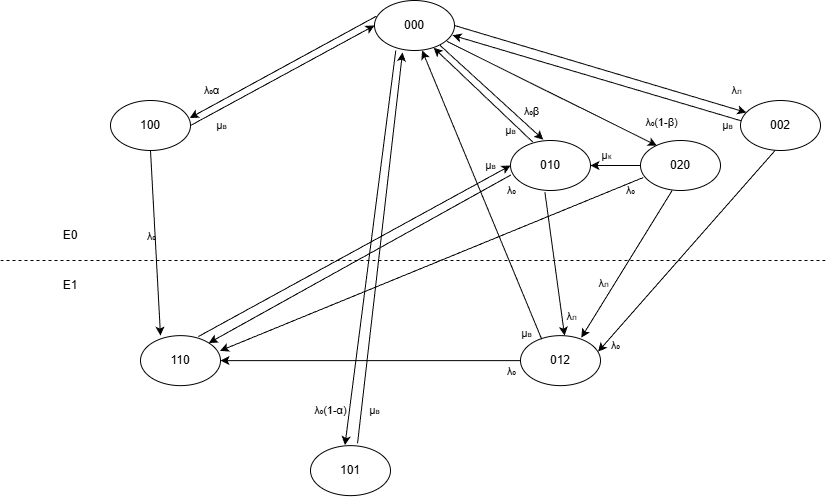

The diagram above was exported from draw.io. Its source (the exported page's mxGraphModel, read from the mxfile embedded in the PNG):
<mxGraphModel dx="1426" dy="795" grid="1" gridSize="10" guides="1" tooltips="1" connect="1" arrows="1" fold="1" page="1" pageScale="1" pageWidth="827" pageHeight="1169" math="0" shadow="0">
  <root>
    <mxCell id="0" />
    <mxCell id="1" parent="0" />
    <mxCell id="cdxS-M1NbGxaLQ-tKY9K-13" parent="1" style="ellipse;whiteSpace=wrap;html=1;" value="000" vertex="1">
      <mxGeometry height="50" width="80" x="374" y="20" as="geometry" />
    </mxCell>
    <mxCell id="cdxS-M1NbGxaLQ-tKY9K-15" parent="1" style="ellipse;whiteSpace=wrap;html=1;" value="100" vertex="1">
      <mxGeometry height="50" width="80" x="110" y="120" as="geometry" />
    </mxCell>
    <mxCell id="cdxS-M1NbGxaLQ-tKY9K-16" parent="1" style="ellipse;whiteSpace=wrap;html=1;" value="01&lt;span style=&quot;background-color: transparent; color: light-dark(rgb(0, 0, 0), rgb(255, 255, 255));&quot;&gt;0&lt;/span&gt;" vertex="1">
      <mxGeometry height="50" width="80" x="510" y="160" as="geometry" />
    </mxCell>
    <mxCell id="cdxS-M1NbGxaLQ-tKY9K-17" parent="1" style="ellipse;whiteSpace=wrap;html=1;" value="101" vertex="1">
      <mxGeometry height="50" width="80" x="310" y="465.13" as="geometry" />
    </mxCell>
    <mxCell id="cdxS-M1NbGxaLQ-tKY9K-18" parent="1" style="ellipse;whiteSpace=wrap;html=1;" value="020" vertex="1">
      <mxGeometry height="50" width="80" x="640" y="160" as="geometry" />
    </mxCell>
    <mxCell id="cdxS-M1NbGxaLQ-tKY9K-20" parent="1" style="ellipse;whiteSpace=wrap;html=1;" value="002" vertex="1">
      <mxGeometry height="50" width="80" x="740" y="120" as="geometry" />
    </mxCell>
    <mxCell id="cdxS-M1NbGxaLQ-tKY9K-21" parent="1" style="ellipse;whiteSpace=wrap;html=1;" value="012" vertex="1">
      <mxGeometry height="50" width="80" x="520" y="355.13" as="geometry" />
    </mxCell>
    <mxCell id="srJffqGDGw885YCpQ9y4-1" parent="1" style="ellipse;whiteSpace=wrap;html=1;" value="110" vertex="1">
      <mxGeometry height="50" width="80" x="140" y="355.13" as="geometry" />
    </mxCell>
    <mxCell id="srJffqGDGw885YCpQ9y4-2" parent="1" style="text;html=1;whiteSpace=wrap;strokeColor=none;fillColor=none;align=center;verticalAlign=middle;rounded=0;" value="Е0" vertex="1">
      <mxGeometry height="30" width="60" x="40" y="240" as="geometry" />
    </mxCell>
    <mxCell id="srJffqGDGw885YCpQ9y4-3" parent="1" style="text;html=1;whiteSpace=wrap;strokeColor=none;fillColor=none;align=center;verticalAlign=middle;rounded=0;" value="Е1" vertex="1">
      <mxGeometry height="30" width="60" x="40" y="290" as="geometry" />
    </mxCell>
    <mxCell id="srJffqGDGw885YCpQ9y4-4" edge="1" parent="1" style="endArrow=none;dashed=1;html=1;rounded=0;" value="">
      <mxGeometry height="50" relative="1" width="50" as="geometry">
        <mxPoint y="280" as="sourcePoint" />
        <mxPoint x="826" y="280" as="targetPoint" />
      </mxGeometry>
    </mxCell>
    <mxCell id="srJffqGDGw885YCpQ9y4-5" edge="1" parent="1" source="cdxS-M1NbGxaLQ-tKY9K-15" style="endArrow=classic;html=1;rounded=0;entryX=0;entryY=0.5;entryDx=0;entryDy=0;exitX=1;exitY=0.5;exitDx=0;exitDy=0;" target="cdxS-M1NbGxaLQ-tKY9K-13" value="">
      <mxGeometry relative="1" as="geometry">
        <mxPoint x="280" y="109.43" as="sourcePoint" />
        <mxPoint x="380" y="109.43" as="targetPoint" />
      </mxGeometry>
    </mxCell>
    <mxCell id="srJffqGDGw885YCpQ9y4-6" connectable="0" parent="srJffqGDGw885YCpQ9y4-5" style="edgeLabel;resizable=0;html=1;;align=center;verticalAlign=middle;labelBackgroundColor=none;" value="µ&lt;font style=&quot;font-size: 8px;&quot;&gt;в&lt;/font&gt;" vertex="1">
      <mxGeometry relative="1" as="geometry">
        <mxPoint x="-62" y="50" as="offset" />
      </mxGeometry>
    </mxCell>
    <mxCell id="srJffqGDGw885YCpQ9y4-8" edge="1" parent="1" source="cdxS-M1NbGxaLQ-tKY9K-13" style="endArrow=classic;html=1;rounded=0;exitX=0.023;exitY=0.314;exitDx=0;exitDy=0;exitPerimeter=0;entryX=0.991;entryY=0.349;entryDx=0;entryDy=0;entryPerimeter=0;" target="cdxS-M1NbGxaLQ-tKY9K-15" value="">
      <mxGeometry relative="1" as="geometry">
        <mxPoint x="292" y="110" as="sourcePoint" />
        <mxPoint x="278" y="30" as="targetPoint" />
      </mxGeometry>
    </mxCell>
    <mxCell id="srJffqGDGw885YCpQ9y4-9" connectable="0" parent="srJffqGDGw885YCpQ9y4-8" style="edgeLabel;resizable=0;html=1;;align=center;verticalAlign=middle;labelBackgroundColor=none;" value="λ&lt;font&gt;₀&lt;/font&gt;α" vertex="1">
      <mxGeometry relative="1" as="geometry">
        <mxPoint x="-72" y="23" as="offset" />
      </mxGeometry>
    </mxCell>
    <mxCell id="srJffqGDGw885YCpQ9y4-22" edge="1" parent="1" source="cdxS-M1NbGxaLQ-tKY9K-13" style="endArrow=classic;html=1;rounded=0;exitX=0.819;exitY=0.898;exitDx=0;exitDy=0;entryX=0.409;entryY=-0.018;entryDx=0;entryDy=0;entryPerimeter=0;exitPerimeter=0;" target="cdxS-M1NbGxaLQ-tKY9K-16" value="">
      <mxGeometry relative="1" as="geometry">
        <mxPoint x="458" y="53" as="sourcePoint" />
        <mxPoint x="374" y="110" as="targetPoint" />
      </mxGeometry>
    </mxCell>
    <mxCell id="srJffqGDGw885YCpQ9y4-23" connectable="0" parent="srJffqGDGw885YCpQ9y4-22" style="edgeLabel;resizable=0;html=1;;align=center;verticalAlign=middle;labelBackgroundColor=none;" value="λ₀β" vertex="1">
      <mxGeometry relative="1" as="geometry">
        <mxPoint x="39" y="18" as="offset" />
      </mxGeometry>
    </mxCell>
    <mxCell id="srJffqGDGw885YCpQ9y4-24" edge="1" parent="1" source="cdxS-M1NbGxaLQ-tKY9K-16" style="endArrow=classic;html=1;rounded=0;exitX=0.43;exitY=1.034;exitDx=0;exitDy=0;entryX=0.551;entryY=0;entryDx=0;entryDy=0;entryPerimeter=0;exitPerimeter=0;" target="cdxS-M1NbGxaLQ-tKY9K-21" value="">
      <mxGeometry relative="1" as="geometry">
        <mxPoint x="480" y="190" as="sourcePoint" />
        <mxPoint x="440" y="230" as="targetPoint" />
      </mxGeometry>
    </mxCell>
    <mxCell id="srJffqGDGw885YCpQ9y4-25" connectable="0" parent="srJffqGDGw885YCpQ9y4-24" style="edgeLabel;resizable=0;html=1;;align=center;verticalAlign=middle;labelBackgroundColor=none;" value="λ&lt;font style=&quot;font-size: 8px;&quot;&gt;л&lt;/font&gt;" vertex="1">
      <mxGeometry relative="1" as="geometry">
        <mxPoint x="16" y="52" as="offset" />
      </mxGeometry>
    </mxCell>
    <mxCell id="srJffqGDGw885YCpQ9y4-26" edge="1" parent="1" source="cdxS-M1NbGxaLQ-tKY9K-16" style="endArrow=classic;html=1;rounded=0;exitX=0.278;exitY=0.03;exitDx=0;exitDy=0;entryX=0.74;entryY=0.946;entryDx=0;entryDy=0;entryPerimeter=0;exitPerimeter=0;" target="cdxS-M1NbGxaLQ-tKY9K-13" value="">
      <mxGeometry relative="1" as="geometry">
        <mxPoint x="322" y="124" as="sourcePoint" />
        <mxPoint x="400" y="70" as="targetPoint" />
      </mxGeometry>
    </mxCell>
    <mxCell id="srJffqGDGw885YCpQ9y4-27" connectable="0" parent="srJffqGDGw885YCpQ9y4-26" style="edgeLabel;resizable=0;html=1;;align=center;verticalAlign=middle;labelBackgroundColor=none;" value="µ&lt;font style=&quot;font-size: 8px;&quot;&gt;в&lt;/font&gt;" vertex="1">
      <mxGeometry relative="1" as="geometry">
        <mxPoint x="27" y="35" as="offset" />
      </mxGeometry>
    </mxCell>
    <mxCell id="srJffqGDGw885YCpQ9y4-28" edge="1" parent="1" source="cdxS-M1NbGxaLQ-tKY9K-13" style="endArrow=classic;html=1;rounded=0;exitX=0.906;exitY=0.819;exitDx=0;exitDy=0;entryX=0.204;entryY=0.102;entryDx=0;entryDy=0;entryPerimeter=0;exitPerimeter=0;" target="cdxS-M1NbGxaLQ-tKY9K-18" value="">
      <mxGeometry relative="1" as="geometry">
        <mxPoint x="439.9958004376732" y="65.3899792237936" as="sourcePoint" />
        <mxPoint x="649.4780292105451" y="170.00360433757965" as="targetPoint" />
      </mxGeometry>
    </mxCell>
    <mxCell id="srJffqGDGw885YCpQ9y4-29" connectable="0" parent="srJffqGDGw885YCpQ9y4-28" style="edgeLabel;resizable=0;html=1;;align=center;verticalAlign=middle;labelBackgroundColor=none;" value="λ₀(1-β)" vertex="1">
      <mxGeometry relative="1" as="geometry">
        <mxPoint x="109" y="29" as="offset" />
      </mxGeometry>
    </mxCell>
    <mxCell id="srJffqGDGw885YCpQ9y4-30" edge="1" parent="1" source="cdxS-M1NbGxaLQ-tKY9K-18" style="endArrow=classic;html=1;rounded=0;exitX=0;exitY=0.5;exitDx=0;exitDy=0;entryX=1;entryY=0.5;entryDx=0;entryDy=0;" target="cdxS-M1NbGxaLQ-tKY9K-16" value="">
      <mxGeometry relative="1" as="geometry">
        <mxPoint x="440" y="179" as="sourcePoint" />
        <mxPoint x="481" y="140" as="targetPoint" />
      </mxGeometry>
    </mxCell>
    <mxCell id="srJffqGDGw885YCpQ9y4-31" connectable="0" parent="srJffqGDGw885YCpQ9y4-30" style="edgeLabel;resizable=0;html=1;;align=center;verticalAlign=middle;labelBackgroundColor=none;" value="µ&lt;font style=&quot;font-size: 8px;&quot;&gt;к&lt;/font&gt;" vertex="1">
      <mxGeometry relative="1" as="geometry">
        <mxPoint x="-10" y="-11" as="offset" />
      </mxGeometry>
    </mxCell>
    <mxCell id="srJffqGDGw885YCpQ9y4-32" edge="1" parent="1" source="cdxS-M1NbGxaLQ-tKY9K-13" style="endArrow=classic;html=1;rounded=0;exitX=1;exitY=0.5;exitDx=0;exitDy=0;entryX=0.073;entryY=0.24;entryDx=0;entryDy=0;entryPerimeter=0;" target="cdxS-M1NbGxaLQ-tKY9K-20" value="">
      <mxGeometry relative="1" as="geometry">
        <mxPoint x="510" y="60" as="sourcePoint" />
        <mxPoint x="538" y="107" as="targetPoint" />
      </mxGeometry>
    </mxCell>
    <mxCell id="srJffqGDGw885YCpQ9y4-33" connectable="0" parent="srJffqGDGw885YCpQ9y4-32" style="edgeLabel;resizable=0;html=1;;align=center;verticalAlign=middle;labelBackgroundColor=none;" value="λ&lt;font style=&quot;font-size: 8px;&quot;&gt;л&lt;/font&gt;" vertex="1">
      <mxGeometry relative="1" as="geometry">
        <mxPoint x="136" y="21" as="offset" />
      </mxGeometry>
    </mxCell>
    <mxCell id="srJffqGDGw885YCpQ9y4-36" edge="1" parent="1" source="cdxS-M1NbGxaLQ-tKY9K-20" style="endArrow=classic;html=1;rounded=0;exitX=0.01;exitY=0.407;exitDx=0;exitDy=0;entryX=0.975;entryY=0.696;entryDx=0;entryDy=0;entryPerimeter=0;exitPerimeter=0;" target="cdxS-M1NbGxaLQ-tKY9K-13" value="">
      <mxGeometry relative="1" as="geometry">
        <mxPoint x="530" y="149" as="sourcePoint" />
        <mxPoint x="571" y="110" as="targetPoint" />
      </mxGeometry>
    </mxCell>
    <mxCell id="srJffqGDGw885YCpQ9y4-37" connectable="0" parent="srJffqGDGw885YCpQ9y4-36" style="edgeLabel;resizable=0;html=1;;align=center;verticalAlign=middle;labelBackgroundColor=none;" value="µ&lt;font style=&quot;font-size: 8px;&quot;&gt;в&lt;/font&gt;" vertex="1">
      <mxGeometry relative="1" as="geometry">
        <mxPoint x="130" y="47" as="offset" />
      </mxGeometry>
    </mxCell>
    <mxCell id="srJffqGDGw885YCpQ9y4-42" edge="1" parent="1" source="cdxS-M1NbGxaLQ-tKY9K-21" style="endArrow=classic;html=1;rounded=0;exitX=0.265;exitY=0.071;exitDx=0;exitDy=0;entryX=0.595;entryY=1;entryDx=0;entryDy=0;exitPerimeter=0;entryPerimeter=0;" target="cdxS-M1NbGxaLQ-tKY9K-13" value="">
      <mxGeometry relative="1" as="geometry">
        <mxPoint x="415" y="229" as="sourcePoint" />
        <mxPoint x="350" y="180" as="targetPoint" />
      </mxGeometry>
    </mxCell>
    <mxCell id="srJffqGDGw885YCpQ9y4-43" connectable="0" parent="srJffqGDGw885YCpQ9y4-42" style="edgeLabel;resizable=0;html=1;;align=center;verticalAlign=middle;labelBackgroundColor=none;" value="µ&lt;font style=&quot;font-size: 8px;&quot;&gt;в&lt;/font&gt;" vertex="1">
      <mxGeometry relative="1" as="geometry">
        <mxPoint x="44" y="138" as="offset" />
      </mxGeometry>
    </mxCell>
    <mxCell id="srJffqGDGw885YCpQ9y4-50" edge="1" parent="1" source="cdxS-M1NbGxaLQ-tKY9K-13" style="endArrow=classic;html=1;rounded=0;exitX=0.266;exitY=1;exitDx=0;exitDy=0;exitPerimeter=0;entryX=0.431;entryY=-0.01;entryDx=0;entryDy=0;entryPerimeter=0;" target="cdxS-M1NbGxaLQ-tKY9K-17" value="">
      <mxGeometry relative="1" as="geometry">
        <mxPoint x="559" y="190" as="sourcePoint" />
        <mxPoint x="290" y="360" as="targetPoint" />
      </mxGeometry>
    </mxCell>
    <mxCell id="srJffqGDGw885YCpQ9y4-51" connectable="0" parent="srJffqGDGw885YCpQ9y4-50" style="edgeLabel;resizable=0;html=1;;align=center;verticalAlign=middle;labelBackgroundColor=none;" value="λ&lt;font&gt;₀(1-&lt;/font&gt;α)" vertex="1">
      <mxGeometry relative="1" as="geometry">
        <mxPoint x="-40" y="162" as="offset" />
      </mxGeometry>
    </mxCell>
    <mxCell id="srJffqGDGw885YCpQ9y4-52" edge="1" parent="1" source="cdxS-M1NbGxaLQ-tKY9K-17" style="endArrow=classic;html=1;rounded=0;exitX=0.588;exitY=-0.043;exitDx=0;exitDy=0;entryX=0.35;entryY=1.04;entryDx=0;entryDy=0;entryPerimeter=0;exitPerimeter=0;" target="cdxS-M1NbGxaLQ-tKY9K-13" value="">
      <mxGeometry relative="1" as="geometry">
        <mxPoint x="430" y="310" as="sourcePoint" />
        <mxPoint x="400" y="130" as="targetPoint" />
      </mxGeometry>
    </mxCell>
    <mxCell id="srJffqGDGw885YCpQ9y4-53" connectable="0" parent="srJffqGDGw885YCpQ9y4-52" style="edgeLabel;resizable=0;html=1;;align=center;verticalAlign=middle;labelBackgroundColor=none;" value="µ&lt;font style=&quot;font-size: 8px;&quot;&gt;в&lt;/font&gt;" vertex="1">
      <mxGeometry relative="1" as="geometry">
        <mxPoint x="-6" y="162" as="offset" />
      </mxGeometry>
    </mxCell>
    <mxCell id="srJffqGDGw885YCpQ9y4-56" edge="1" parent="1" source="cdxS-M1NbGxaLQ-tKY9K-15" style="endArrow=classic;html=1;rounded=0;exitX=0.5;exitY=1;exitDx=0;exitDy=0;entryX=0.25;entryY=0;entryDx=0;entryDy=0;entryPerimeter=0;" target="srJffqGDGw885YCpQ9y4-1" value="">
      <mxGeometry relative="1" as="geometry">
        <mxPoint x="277" y="119" as="sourcePoint" />
        <mxPoint x="180" y="120" as="targetPoint" />
      </mxGeometry>
    </mxCell>
    <mxCell id="srJffqGDGw885YCpQ9y4-57" connectable="0" parent="srJffqGDGw885YCpQ9y4-56" style="edgeLabel;resizable=0;html=1;;align=center;verticalAlign=middle;labelBackgroundColor=none;" value="λ&lt;font&gt;₀&lt;/font&gt;" vertex="1">
      <mxGeometry relative="1" as="geometry">
        <mxPoint x="-5" y="-7" as="offset" />
      </mxGeometry>
    </mxCell>
    <mxCell id="srJffqGDGw885YCpQ9y4-60" edge="1" parent="1" source="cdxS-M1NbGxaLQ-tKY9K-16" style="endArrow=classic;html=1;rounded=0;exitX=0.004;exitY=0.69;exitDx=0;exitDy=0;entryX=1;entryY=0;entryDx=0;entryDy=0;exitPerimeter=0;" target="srJffqGDGw885YCpQ9y4-1" value="">
      <mxGeometry relative="1" as="geometry">
        <mxPoint x="350" y="240" as="sourcePoint" />
        <mxPoint x="320" y="459" as="targetPoint" />
      </mxGeometry>
    </mxCell>
    <mxCell id="srJffqGDGw885YCpQ9y4-61" connectable="0" parent="srJffqGDGw885YCpQ9y4-60" style="edgeLabel;resizable=0;html=1;;align=center;verticalAlign=middle;labelBackgroundColor=none;" value="λ&lt;font&gt;₀&lt;/font&gt;" vertex="1">
      <mxGeometry relative="1" as="geometry">
        <mxPoint x="151" y="-69" as="offset" />
      </mxGeometry>
    </mxCell>
    <mxCell id="srJffqGDGw885YCpQ9y4-62" edge="1" parent="1" source="cdxS-M1NbGxaLQ-tKY9K-21" style="endArrow=classic;html=1;rounded=0;exitX=0;exitY=0.5;exitDx=0;exitDy=0;entryX=1;entryY=0.5;entryDx=0;entryDy=0;" target="srJffqGDGw885YCpQ9y4-1" value="">
      <mxGeometry relative="1" as="geometry">
        <mxPoint x="620" y="385.13" as="sourcePoint" />
        <mxPoint x="360" y="475.13" as="targetPoint" />
      </mxGeometry>
    </mxCell>
    <mxCell id="srJffqGDGw885YCpQ9y4-63" connectable="0" parent="srJffqGDGw885YCpQ9y4-62" style="edgeLabel;resizable=0;html=1;;align=center;verticalAlign=middle;labelBackgroundColor=none;" value="λ&lt;font&gt;₀&lt;/font&gt;" vertex="1">
      <mxGeometry relative="1" as="geometry">
        <mxPoint x="140" y="10" as="offset" />
      </mxGeometry>
    </mxCell>
    <mxCell id="srJffqGDGw885YCpQ9y4-64" edge="1" parent="1" source="cdxS-M1NbGxaLQ-tKY9K-18" style="endArrow=classic;html=1;rounded=0;exitX=0.035;exitY=0.74;exitDx=0;exitDy=0;entryX=0.994;entryY=0.304;entryDx=0;entryDy=0;entryPerimeter=0;exitPerimeter=0;" target="srJffqGDGw885YCpQ9y4-1" value="">
      <mxGeometry relative="1" as="geometry">
        <mxPoint x="671" y="420" as="sourcePoint" />
        <mxPoint x="360" y="604" as="targetPoint" />
      </mxGeometry>
    </mxCell>
    <mxCell id="srJffqGDGw885YCpQ9y4-65" connectable="0" parent="srJffqGDGw885YCpQ9y4-64" style="edgeLabel;resizable=0;html=1;;align=center;verticalAlign=middle;labelBackgroundColor=none;" value="λ&lt;font&gt;₀&lt;/font&gt;" vertex="1">
      <mxGeometry relative="1" as="geometry">
        <mxPoint x="199" y="-74" as="offset" />
      </mxGeometry>
    </mxCell>
    <mxCell id="srJffqGDGw885YCpQ9y4-68" edge="1" parent="1" style="endArrow=classic;html=1;rounded=0;exitX=0.5;exitY=1;exitDx=0;exitDy=0;entryX=0.76;entryY=0.041;entryDx=0;entryDy=0;entryPerimeter=0;" target="cdxS-M1NbGxaLQ-tKY9K-21" value="">
      <mxGeometry relative="1" as="geometry">
        <mxPoint x="671.62" y="210" as="sourcePoint" />
        <mxPoint x="580" y="360" as="targetPoint" />
      </mxGeometry>
    </mxCell>
    <mxCell id="srJffqGDGw885YCpQ9y4-69" connectable="0" parent="srJffqGDGw885YCpQ9y4-68" style="edgeLabel;resizable=0;html=1;;align=center;verticalAlign=middle;labelBackgroundColor=none;" value="λ&lt;font style=&quot;font-size: 8px;&quot;&gt;л&lt;/font&gt;" vertex="1">
      <mxGeometry relative="1" as="geometry">
        <mxPoint x="-24" y="19" as="offset" />
      </mxGeometry>
    </mxCell>
    <mxCell id="srJffqGDGw885YCpQ9y4-70" edge="1" parent="1" source="cdxS-M1NbGxaLQ-tKY9K-20" style="endArrow=classic;html=1;rounded=0;exitX=0.432;exitY=1;exitDx=0;exitDy=0;entryX=0.97;entryY=0.32;entryDx=0;entryDy=0;exitPerimeter=0;entryPerimeter=0;" target="cdxS-M1NbGxaLQ-tKY9K-21" value="">
      <mxGeometry relative="1" as="geometry">
        <mxPoint x="740" y="450" as="sourcePoint" />
        <mxPoint x="440" y="450" as="targetPoint" />
      </mxGeometry>
    </mxCell>
    <mxCell id="srJffqGDGw885YCpQ9y4-71" connectable="0" parent="srJffqGDGw885YCpQ9y4-70" style="edgeLabel;resizable=0;html=1;;align=center;verticalAlign=middle;labelBackgroundColor=none;" value="λ&lt;font&gt;₀&lt;/font&gt;" vertex="1">
      <mxGeometry relative="1" as="geometry">
        <mxPoint x="-72" y="94" as="offset" />
      </mxGeometry>
    </mxCell>
    <mxCell id="srJffqGDGw885YCpQ9y4-72" edge="1" parent="1" source="srJffqGDGw885YCpQ9y4-1" style="endArrow=classic;html=1;rounded=0;entryX=0;entryY=0.5;entryDx=0;entryDy=0;exitX=0.721;exitY=0.02;exitDx=0;exitDy=0;exitPerimeter=0;" target="cdxS-M1NbGxaLQ-tKY9K-16" value="">
      <mxGeometry relative="1" as="geometry">
        <mxPoint x="210" y="350" as="sourcePoint" />
        <mxPoint x="240" y="240" as="targetPoint" />
      </mxGeometry>
    </mxCell>
    <mxCell id="srJffqGDGw885YCpQ9y4-73" connectable="0" parent="srJffqGDGw885YCpQ9y4-72" style="edgeLabel;resizable=0;html=1;;align=center;verticalAlign=middle;labelBackgroundColor=none;" value="µ&lt;font style=&quot;font-size: 8px;&quot;&gt;в&lt;/font&gt;" vertex="1">
      <mxGeometry relative="1" as="geometry">
        <mxPoint x="136" y="-86" as="offset" />
      </mxGeometry>
    </mxCell>
  </root>
</mxGraphModel>